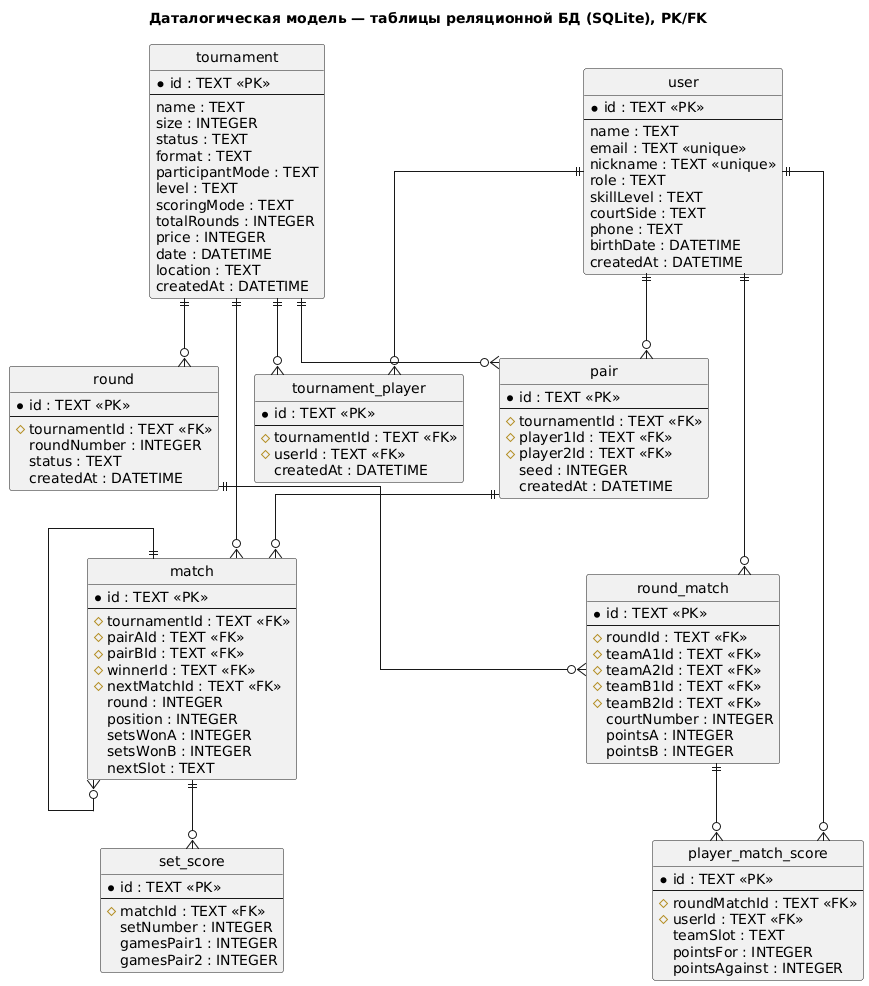

The diagram above was rendered by PlantUML. Its source (embedded in the PNG):
@startuml
title Даталогическая модель — таблицы реляционной БД (SQLite), PK/FK

' Преобразование доменных сущностей в таблицы: типы столбцов SQLite,
' первичные (PK) и внешние (FK) ключи. Имена таблиц — как в @@map (snake_case).
' Таблицы аутентификации session/account/verification опущены для наглядности.

hide circle
skinparam linetype ortho

entity "user" as user {
  * id : TEXT <<PK>>
  --
  name : TEXT
  email : TEXT <<unique>>
  nickname : TEXT <<unique>>
  role : TEXT
  skillLevel : TEXT
  courtSide : TEXT
  phone : TEXT
  birthDate : DATETIME
  createdAt : DATETIME
}

entity "tournament" as tournament {
  * id : TEXT <<PK>>
  --
  name : TEXT
  size : INTEGER
  status : TEXT
  format : TEXT
  participantMode : TEXT
  level : TEXT
  scoringMode : TEXT
  totalRounds : INTEGER
  price : INTEGER
  date : DATETIME
  location : TEXT
  createdAt : DATETIME
}

entity "pair" as pair {
  * id : TEXT <<PK>>
  --
  # tournamentId : TEXT <<FK>>
  # player1Id : TEXT <<FK>>
  # player2Id : TEXT <<FK>>
  seed : INTEGER
  createdAt : DATETIME
}

entity "tournament_player" as tplayer {
  * id : TEXT <<PK>>
  --
  # tournamentId : TEXT <<FK>>
  # userId : TEXT <<FK>>
  createdAt : DATETIME
}

entity "match" as match {
  * id : TEXT <<PK>>
  --
  # tournamentId : TEXT <<FK>>
  # pairAId : TEXT <<FK>>
  # pairBId : TEXT <<FK>>
  # winnerId : TEXT <<FK>>
  # nextMatchId : TEXT <<FK>>
  round : INTEGER
  position : INTEGER
  setsWonA : INTEGER
  setsWonB : INTEGER
  nextSlot : TEXT
}

entity "set_score" as setscore {
  * id : TEXT <<PK>>
  --
  # matchId : TEXT <<FK>>
  setNumber : INTEGER
  gamesPair1 : INTEGER
  gamesPair2 : INTEGER
}

entity "round" as round {
  * id : TEXT <<PK>>
  --
  # tournamentId : TEXT <<FK>>
  roundNumber : INTEGER
  status : TEXT
  createdAt : DATETIME
}

entity "round_match" as roundmatch {
  * id : TEXT <<PK>>
  --
  # roundId : TEXT <<FK>>
  # teamA1Id : TEXT <<FK>>
  # teamA2Id : TEXT <<FK>>
  # teamB1Id : TEXT <<FK>>
  # teamB2Id : TEXT <<FK>>
  courtNumber : INTEGER
  pointsA : INTEGER
  pointsB : INTEGER
}

entity "player_match_score" as pms {
  * id : TEXT <<PK>>
  --
  # roundMatchId : TEXT <<FK>>
  # userId : TEXT <<FK>>
  teamSlot : TEXT
  pointsFor : INTEGER
  pointsAgainst : INTEGER
}

' --- Внешние ключи (Crow's Foot) ---
tournament ||--o{ pair
tournament ||--o{ match
tournament ||--o{ round
tournament ||--o{ tplayer

user ||--o{ pair
user ||--o{ tplayer
user ||--o{ roundmatch
user ||--o{ pms

pair ||--o{ match
match ||--o{ setscore
match ||--o{ match

round ||--o{ roundmatch
roundmatch ||--o{ pms
@enduml